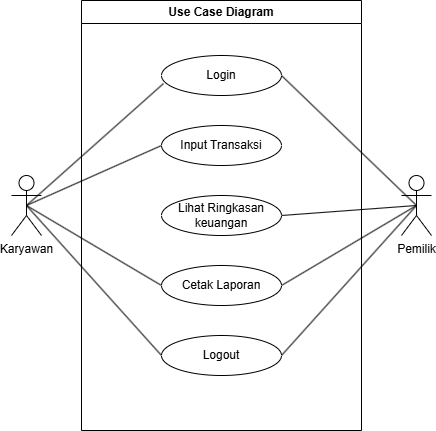

The diagram above was exported from draw.io. Its source (the exported page's mxGraphModel, read from the mxfile embedded in the PNG):
<mxGraphModel dx="1428" dy="824" grid="1" gridSize="10" guides="1" tooltips="1" connect="1" arrows="1" fold="1" page="1" pageScale="1" pageWidth="850" pageHeight="1100" math="0" shadow="0">
  <root>
    <mxCell id="0" />
    <mxCell id="1" parent="0" />
    <mxCell id="-CIsHNdacfX2C-PG1zb3-10" style="rounded=0;orthogonalLoop=1;jettySize=auto;html=1;exitX=0.5;exitY=0.5;exitDx=0;exitDy=0;exitPerimeter=0;entryX=1;entryY=0.5;entryDx=0;entryDy=0;endArrow=none;startFill=0;" edge="1" parent="1" source="-CIsHNdacfX2C-PG1zb3-1" target="-CIsHNdacfX2C-PG1zb3-4">
      <mxGeometry relative="1" as="geometry" />
    </mxCell>
    <mxCell id="-CIsHNdacfX2C-PG1zb3-12" style="rounded=0;orthogonalLoop=1;jettySize=auto;html=1;exitX=0.5;exitY=0.5;exitDx=0;exitDy=0;exitPerimeter=0;entryX=1;entryY=0.5;entryDx=0;entryDy=0;endArrow=none;startFill=0;" edge="1" parent="1" source="-CIsHNdacfX2C-PG1zb3-1" target="-CIsHNdacfX2C-PG1zb3-6">
      <mxGeometry relative="1" as="geometry" />
    </mxCell>
    <mxCell id="-CIsHNdacfX2C-PG1zb3-14" style="rounded=0;orthogonalLoop=1;jettySize=auto;html=1;exitX=0.5;exitY=0.5;exitDx=0;exitDy=0;exitPerimeter=0;entryX=1;entryY=0.5;entryDx=0;entryDy=0;endArrow=none;startFill=0;" edge="1" parent="1" source="-CIsHNdacfX2C-PG1zb3-1" target="-CIsHNdacfX2C-PG1zb3-7">
      <mxGeometry relative="1" as="geometry" />
    </mxCell>
    <mxCell id="-CIsHNdacfX2C-PG1zb3-15" style="rounded=0;orthogonalLoop=1;jettySize=auto;html=1;exitX=0.5;exitY=0.5;exitDx=0;exitDy=0;exitPerimeter=0;entryX=1;entryY=0.5;entryDx=0;entryDy=0;endArrow=none;startFill=0;" edge="1" parent="1" source="-CIsHNdacfX2C-PG1zb3-1" target="-CIsHNdacfX2C-PG1zb3-8">
      <mxGeometry relative="1" as="geometry" />
    </mxCell>
    <mxCell id="-CIsHNdacfX2C-PG1zb3-1" value="Pemilik" style="shape=umlActor;verticalLabelPosition=bottom;verticalAlign=top;html=1;outlineConnect=0;" vertex="1" parent="1">
      <mxGeometry x="560" y="230" width="30" height="60" as="geometry" />
    </mxCell>
    <mxCell id="-CIsHNdacfX2C-PG1zb3-11" style="rounded=0;orthogonalLoop=1;jettySize=auto;html=1;exitX=0.5;exitY=0.5;exitDx=0;exitDy=0;exitPerimeter=0;entryX=0;entryY=0.5;entryDx=0;entryDy=0;endArrow=none;startFill=0;" edge="1" parent="1" source="-CIsHNdacfX2C-PG1zb3-3" target="-CIsHNdacfX2C-PG1zb3-5">
      <mxGeometry relative="1" as="geometry" />
    </mxCell>
    <mxCell id="-CIsHNdacfX2C-PG1zb3-13" style="rounded=0;orthogonalLoop=1;jettySize=auto;html=1;exitX=0.5;exitY=0.5;exitDx=0;exitDy=0;exitPerimeter=0;entryX=0;entryY=0.5;entryDx=0;entryDy=0;endArrow=none;startFill=0;" edge="1" parent="1" source="-CIsHNdacfX2C-PG1zb3-3" target="-CIsHNdacfX2C-PG1zb3-7">
      <mxGeometry relative="1" as="geometry" />
    </mxCell>
    <mxCell id="-CIsHNdacfX2C-PG1zb3-16" style="rounded=0;orthogonalLoop=1;jettySize=auto;html=1;exitX=0.5;exitY=0.5;exitDx=0;exitDy=0;exitPerimeter=0;entryX=0;entryY=0.5;entryDx=0;entryDy=0;endArrow=none;startFill=0;" edge="1" parent="1" source="-CIsHNdacfX2C-PG1zb3-3" target="-CIsHNdacfX2C-PG1zb3-8">
      <mxGeometry relative="1" as="geometry" />
    </mxCell>
    <mxCell id="-CIsHNdacfX2C-PG1zb3-3" value="Karyawan" style="shape=umlActor;verticalLabelPosition=bottom;verticalAlign=top;html=1;outlineConnect=0;" vertex="1" parent="1">
      <mxGeometry x="170" y="230" width="30" height="60" as="geometry" />
    </mxCell>
    <mxCell id="-CIsHNdacfX2C-PG1zb3-6" value="Lihat Ringkasan keuangan" style="ellipse;whiteSpace=wrap;html=1;" vertex="1" parent="1">
      <mxGeometry x="320" y="250" width="120" height="40" as="geometry" />
    </mxCell>
    <mxCell id="-CIsHNdacfX2C-PG1zb3-8" value="Logout" style="ellipse;whiteSpace=wrap;html=1;" vertex="1" parent="1">
      <mxGeometry x="320" y="390" width="120" height="40" as="geometry" />
    </mxCell>
    <mxCell id="-CIsHNdacfX2C-PG1zb3-9" style="rounded=0;orthogonalLoop=1;jettySize=auto;html=1;exitX=0.5;exitY=0.5;exitDx=0;exitDy=0;exitPerimeter=0;entryX=0.017;entryY=0.7;entryDx=0;entryDy=0;entryPerimeter=0;endArrow=none;startFill=0;" edge="1" parent="1" source="-CIsHNdacfX2C-PG1zb3-3" target="-CIsHNdacfX2C-PG1zb3-4">
      <mxGeometry relative="1" as="geometry" />
    </mxCell>
    <mxCell id="-CIsHNdacfX2C-PG1zb3-18" value="Use Case Diagram" style="swimlane;whiteSpace=wrap;html=1;" vertex="1" parent="1">
      <mxGeometry x="240" y="55" width="280" height="430" as="geometry" />
    </mxCell>
    <mxCell id="-CIsHNdacfX2C-PG1zb3-4" value="Login" style="ellipse;whiteSpace=wrap;html=1;" vertex="1" parent="-CIsHNdacfX2C-PG1zb3-18">
      <mxGeometry x="80" y="55" width="120" height="40" as="geometry" />
    </mxCell>
    <mxCell id="-CIsHNdacfX2C-PG1zb3-5" value="Input Transaksi" style="ellipse;whiteSpace=wrap;html=1;" vertex="1" parent="-CIsHNdacfX2C-PG1zb3-18">
      <mxGeometry x="80" y="125" width="120" height="40" as="geometry" />
    </mxCell>
    <mxCell id="-CIsHNdacfX2C-PG1zb3-7" value="Cetak Laporan" style="ellipse;whiteSpace=wrap;html=1;" vertex="1" parent="-CIsHNdacfX2C-PG1zb3-18">
      <mxGeometry x="80" y="265" width="120" height="40" as="geometry" />
    </mxCell>
  </root>
</mxGraphModel>